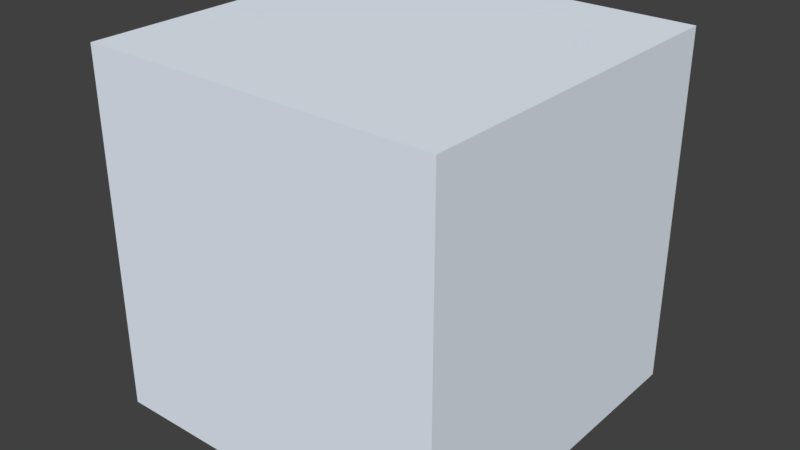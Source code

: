 # Source: Cube_Numbered.blend  (saved by Blender 2.79.0; exported with 4.5.12 LTS)
import bpy
from mathutils import Matrix  # noqa: F401  (used for matrix-valued properties, if any)

bpy.ops.wm.read_factory_settings(use_empty=True)
scene = bpy.context.scene
scene.name = 'Scene'

# ---- collections
col_collection_1 = bpy.data.collections.new('Collection 1'); scene.collection.children.link(col_collection_1)

# ---- materials (node trees are filled in below, after node groups)
mat_material = bpy.data.materials.new('Material')
mat_material.alpha_threshold = 0.0
mat_material.use_transparent_shadow = False
mat_material.diffuse_color = (0.8367, 0.9062, 1.0, 1.0)
mat_material.roughness = 0.5
mat_material.line_color = (0.0, 0.0, 0.0, 1.0)

# ---- material node trees

# ---- world
world_world = bpy.data.worlds.new('World'); scene.world = world_world
world_world.color = (0.05088, 0.05088, 0.05088)
world_world.use_sun_shadow = False
world_world.sun_shadow_jitter_overblur = 0.0
world_world.cycles.sampling_method = 'MANUAL'

# ---- meshes
me_cube = bpy.data.meshes.new('Cube')
me_cube.from_pydata([(1.0, 1.0, -1.0), (1.0, -1.0, -1.0), (-1.0, -1.0, -1.0), (-1.0, 1.0, -1.0), (1.0, 1.0, 1.0), (1.0, -1.0, 1.0), (-1.0, -1.0, 1.0), (-1.0, 1.0, 1.0)], [], [(0, 1, 2, 3), (4, 7, 6, 5), (0, 4, 5, 1), (1, 5, 6, 2), (2, 6, 7, 3), (4, 0, 3, 7)])
_uv = me_cube.uv_layers.new(name='UVMap')
_uv.uv.foreach_set('vector', [0.007812, 0.9883, 0.007812, 0.003906, 0.9922, 0.003906, 0.9922, 0.9883, 0.007812, 0.003906, 0.9922, 0.003906, 0.9922, 0.9883, 0.007812, 0.9883, 0.9922, 0.003906, 0.9922, 0.9883, 0.007812, 0.9883, 0.007812, 0.003906, 0.007812, 0.9883, 0.007812, 0.003906, 0.9922, 0.003906, 0.9922, 0.9883, 0.007812, 0.9883, 0.007812, 0.003906, 0.9922, 0.003906, 0.9922, 0.9883, 0.007812, 0.9883, 0.007812, 0.003906, 0.9922, 0.003906, 0.9922, 0.9883])
me_cube.materials.append(mat_material)
me_cube.use_remesh_preserve_volume = False
me_cube.use_remesh_preserve_attributes = False
me_cube.use_mirror_vertex_groups = False
me_cube.update()

# ---- objects
ob_cube = bpy.data.objects.new('Cube', me_cube)

# ---- transforms, parenting, visibility, modifiers, constraints
ob_cube.location = (0.0, 0.0, 0.0)
ob_cube.lock_rotations_4d = False
ob_cube.empty_display_type = 'ARROWS'
ob_cube.lineart.crease_threshold = 0.0

# ---- collection membership
col_collection_1.objects.link(ob_cube)

# ---- scene / render settings (as saved in the file)
scene.frame_start = 1; scene.frame_end = 250; scene.frame_set(1)
scene.render.engine = 'BLENDER_EEVEE_NEXT'
scene.render.resolution_percentage = 50
scene.render.dither_intensity = 0.0
scene.cycles.use_denoising = False
scene.cycles.samples = 128
scene.cycles.sampling_pattern = 'TABULATED_SOBOL'
scene.cycles.use_adaptive_sampling = False
scene.cycles.use_light_tree = False
scene.cycles.blur_glossy = 0.0
scene.cycles.sample_clamp_indirect = 0.0
scene.view_settings.view_transform = 'Standard'
bpy.context.view_layer.update()

# ---- added for rendering (the .blend has no active camera and no usable light): camera, sun
cam_auto = bpy.data.cameras.new('AutoCamera')
cam_auto.lens = 50.0
cam_auto.sensor_width = 36.0
cam_auto.clip_end = 1000.0
ob_auto_camera = bpy.data.objects.new('AutoCamera', cam_auto)
scene.collection.objects.link(ob_auto_camera)
ob_auto_camera.location = (3.20507, -3.84609, 2.56406)
ob_auto_camera.rotation_euler = (1.09748, -7.21219e-08, 0.694738)
scene.camera = ob_auto_camera
light_auto_sun = bpy.data.lights.new('AutoSun', 'SUN')
light_auto_sun.energy = 3.0
light_auto_sun.angle = 0.0523599
ob_auto_sun = bpy.data.objects.new('AutoSun', light_auto_sun)
scene.collection.objects.link(ob_auto_sun)
ob_auto_sun.rotation_euler = (0.872665, 0.174533, 0.523599)
bpy.context.view_layer.update()
